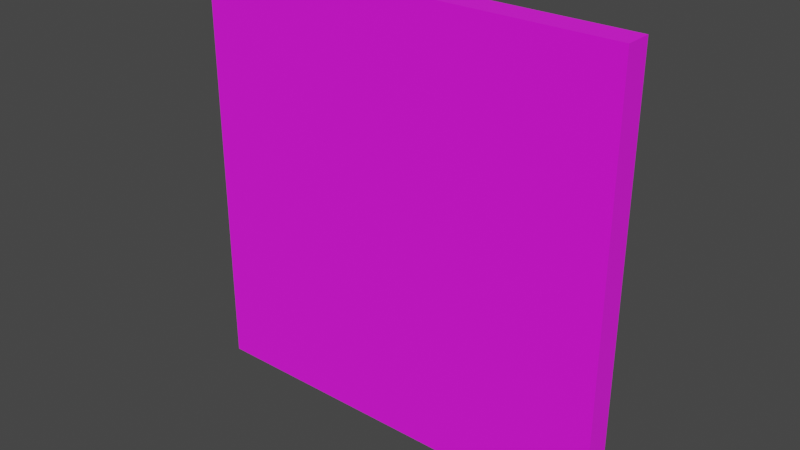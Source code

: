 # Source: WallSmallBLue.blend  (saved by Blender 2.92.15; exported with 4.5.12 LTS)
import bpy
from mathutils import Matrix  # noqa: F401  (used for matrix-valued properties, if any)

bpy.ops.wm.read_factory_settings(use_empty=True)
scene = bpy.context.scene
scene.name = 'Scene'

# ---- collections
col_collection = bpy.data.collections.new('Collection'); scene.collection.children.link(col_collection)

# ---- images (referenced by path relative to the original .blend; pixels are not part of the script)
import os
ASSET_DIR = os.environ.get("B2B_ASSET_DIR", "")  # directory of the original .blend (textures are referenced by path, not embedded)
HERE = os.path.dirname(os.path.abspath(__file__))  # packed textures are extracted next to this script under _unpacked/

def load_image(name, relpath, width, height, colorspace="sRGB"):
    """Load a texture the original file referenced (path relative to the .blend, or extracted next to this script)."""
    p = next((c for c in (os.path.join(HERE, relpath), os.path.join(ASSET_DIR, relpath)) if relpath and os.path.exists(c)), "")
    if p:
        img = bpy.data.images.load(p, check_existing=True)
        img.name = name
    else:  # same state as the original file: an image datablock whose file is absent (Cycles renders it pink)
        img = bpy.data.images.new(name, width, height)
        img.source = "FILE"
        img.filepath = "//" + (relpath or name)
    img.colorspace_settings.name = colorspace
    return img
img_wall1_2_jpg = load_image('wall1.2.jpg', 'wall1.2.jpg', 1024, 1024, 'sRGB')

# ---- materials (node trees are filled in below, after node groups)
mat_material = bpy.data.materials.new('Material')
mat_material.alpha_threshold = 0.0
mat_material.use_transparent_shadow = False
mat_material.line_color = (0.0, 0.0, 0.0, 1.0)

# ---- material node trees
mat_material.use_nodes = True; mat_material.node_tree.nodes.clear()
_N = mat_material.node_tree.nodes; _L = mat_material.node_tree.links
n0 = _N.new('ShaderNodeOutputMaterial'); n0.name = 'Material Output'; n0.location = (300, 300)
n1 = _N.new('ShaderNodeBsdfPrincipled'); n1.name = 'Principled BSDF'; n1.location = (10, 300)
n1.distribution = 'GGX'
n1.subsurface_method = 'BURLEY'
n1.inputs[2].default_value = 1.0
n1.inputs[3].default_value = 1.45
n1.inputs[27].default_value = (0.0, 0.0, 0.0, 1.0)
n1.inputs[28].default_value = 1.0
n2 = _N.new('ShaderNodeTexImage'); n2.name = 'Image Texture'; n2.location = (-280, 280)
n2.image = img_wall1_2_jpg
_L.new(n1.outputs[0], n0.inputs[0])
_L.new(n2.outputs[0], n1.inputs[0])
n0.is_active_output = True

# ---- world
world_world = bpy.data.worlds.new('World'); scene.world = world_world
world_world.use_nodes = True; world_world.node_tree.nodes.clear()
_N = world_world.node_tree.nodes; _L = world_world.node_tree.links
n0 = _N.new('ShaderNodeOutputWorld'); n0.name = 'World Output'; n0.location = (300, 300)
n1 = _N.new('ShaderNodeBackground'); n1.name = 'Background'; n1.location = (10, 300)
n1.inputs[0].default_value = (0.05088, 0.05088, 0.05088, 1.0)
_L.new(n1.outputs[0], n0.inputs[0])
n0.is_active_output = True
world_world.color = (0.05088, 0.05088, 0.05088)
world_world.use_sun_shadow = False
world_world.sun_shadow_jitter_overblur = 0.0

# ---- meshes
me_cube = bpy.data.meshes.new('Cube')
me_cube.from_pydata([(1.0, 1.0, 1.0), (1.0, 1.0, -1.0), (1.0, -1.0, 1.0), (1.0, -1.0, -1.0), (-1.0, 1.0, 1.0), (-1.0, 1.0, -1.0), (-1.0, -1.0, 1.0), (-1.0, -1.0, -1.0)], [], [(0, 4, 6, 2), (3, 2, 6, 7), (7, 6, 4, 5), (5, 1, 3, 7), (1, 0, 2, 3), (5, 4, 0, 1)])
_uv = me_cube.uv_layers.new(name='UVMap')
_uv.uv.foreach_set('vector', [0.001003, 0.9974, -0.0009117, 2.0, -1.004, 1.998, -1.002, 0.9955, -0.9998, -0.007167, -1.002, 0.9955, -2.004, 0.9936, -2.002, -0.009082, 2.008, -0.001424, 2.006, 1.001, 1.004, 0.9994, 1.006, -0.003339, 0.004831, -1.008, 0.002917, -0.005253, -0.9998, -0.007167, -0.9979, -1.01, 0.002917, -0.005253, 0.001003, 0.9974, -1.002, 0.9955, -0.9998, -0.007167, 1.006, -0.003339, 1.004, 0.9994, 0.001003, 0.9974, 0.002917, -0.005253])
me_cube.materials.append(mat_material)
me_cube.use_remesh_preserve_volume = False
me_cube.use_remesh_preserve_attributes = False
me_cube.use_mirror_vertex_groups = False
me_cube.update()

# ---- objects
ob_cube = bpy.data.objects.new('Cube', me_cube)

# ---- transforms, parenting, visibility, modifiers, constraints
ob_cube.location = (0.0, 0.0, 0.0)
ob_cube.scale = (1.0, 0.06204, 1.0)
ob_cube.lock_rotations_4d = False
ob_cube.empty_display_type = 'ARROWS'
ob_cube.lineart.crease_threshold = 0.0

# ---- collection membership
col_collection.objects.link(ob_cube)

# ---- scene / render settings (as saved in the file)
scene.frame_start = 1; scene.frame_end = 250; scene.frame_set(1)
scene.render.engine = 'BLENDER_EEVEE_NEXT'
scene.cycles.use_denoising = False
scene.cycles.samples = 128
scene.cycles.sampling_pattern = 'TABULATED_SOBOL'
scene.cycles.use_adaptive_sampling = False
scene.cycles.use_light_tree = False
scene.view_settings.view_transform = 'Filmic'
bpy.context.view_layer.update()

# ---- added for rendering (the .blend has no active camera and no usable light): camera, sun
cam_auto = bpy.data.cameras.new('AutoCamera')
cam_auto.lens = 50.0
cam_auto.sensor_width = 36.0
cam_auto.clip_end = 1000.0
ob_auto_camera = bpy.data.objects.new('AutoCamera', cam_auto)
scene.collection.objects.link(ob_auto_camera)
ob_auto_camera.location = (2.61945, -3.14334, 2.09556)
ob_auto_camera.rotation_euler = (1.09748, -7.21219e-08, 0.694738)
scene.camera = ob_auto_camera
light_auto_sun = bpy.data.lights.new('AutoSun', 'SUN')
light_auto_sun.energy = 3.0
light_auto_sun.angle = 0.0523599
ob_auto_sun = bpy.data.objects.new('AutoSun', light_auto_sun)
scene.collection.objects.link(ob_auto_sun)
ob_auto_sun.rotation_euler = (0.872665, 0.174533, 0.523599)
bpy.context.view_layer.update()
